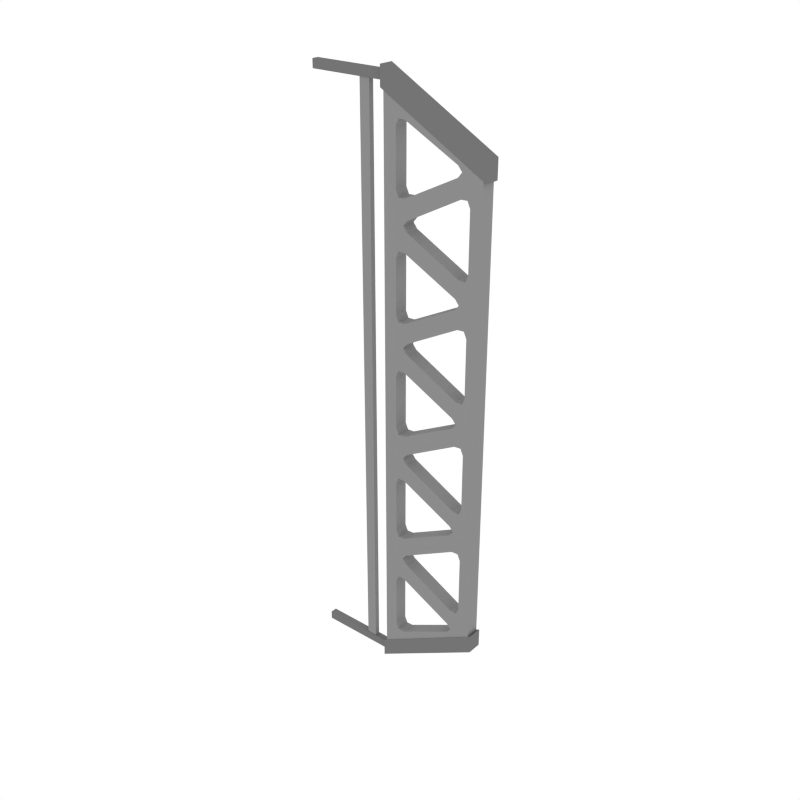 # Source: Support_Long.blend  (saved by Blender 2.79.0; exported with 4.5.12 LTS)
import bpy
from mathutils import Matrix  # noqa: F401  (used for matrix-valued properties, if any)

bpy.ops.wm.read_factory_settings(use_empty=True)
scene = bpy.context.scene
scene.name = 'Scene'

# ---- collections
col_collection_1 = bpy.data.collections.new('Collection 1'); scene.collection.children.link(col_collection_1)

# ---- materials (node trees are filled in below, after node groups)
mat_lightgrey = bpy.data.materials.new('LightGrey')
mat_lightgrey.alpha_threshold = 0.0
mat_lightgrey.diffuse_color = (0.2598, 0.2598, 0.2598, 1.0)
mat_lightgrey.roughness = 0.5
mat_grey = bpy.data.materials.new('Grey')
mat_grey.alpha_threshold = 0.0
mat_grey.diffuse_color = (0.1734, 0.1734, 0.1734, 1.0)
mat_grey.roughness = 0.5

# ---- material node trees

# ---- world
world_world = bpy.data.worlds.new('World'); scene.world = world_world
world_world.color = (1.0, 1.0, 1.0)
world_world.use_sun_shadow = False
world_world.sun_shadow_jitter_overblur = 0.0
world_world.cycles.sampling_method = 'NONE'
world_world.cycles.sample_map_resolution = 256

# ---- meshes
me_plane_006 = bpy.data.meshes.new('Plane.006')
me_plane_006.from_pydata([(0.4856, -0.04137, -1.0), (0.4856, -0.04137, -1.67), (1.091, -0.04137, -1.335), (0.4856, 0.04137, -1.0), (1.091, -0.04137, -0.6642), (0.4856, 0.04137, -1.67), (1.091, 0.04137, -0.6642), (1.091, 0.04137, -1.335), (1.019, 0.04137, -0.832), (0.9617, 0.04137, -0.7973), (1.002, 0.04137, -0.7949), (0.6201, -0.04137, -1.528), (0.5623, -0.04137, -1.493), (0.5792, -0.04137, -1.53), (0.5623, -0.04137, -1.177), (0.6201, -0.04137, -1.142), (0.5256, -0.04137, -1.059), (0.5792, -0.04137, -1.14), (0.9425, -0.04137, -1.306), (0.9425, -0.04137, -1.364), (0.9665, -0.04137, -1.335), (1.019, -0.04137, -1.167), (0.9617, -0.04137, -1.202), (1.056, -0.04137, -1.285), (1.002, -0.04137, -1.204), (0.6339, -0.04137, -1.03), (0.6338, -0.04137, -0.9699), (0.6101, -0.04137, -1.0), (0.9617, -0.04137, -0.7973), (1.019, -0.04137, -0.832), (1.002, -0.04137, -0.7949), (0.5623, 0.04137, -1.493), (0.6201, 0.04137, -1.528), (0.5792, 0.04137, -1.53), (0.6201, 0.04137, -1.142), (0.5623, 0.04137, -1.177), (0.5256, 0.04137, -1.059), (0.5792, 0.04137, -1.14), (0.9425, 0.04137, -1.364), (0.9425, 0.04137, -1.306), (0.9665, 0.04137, -1.335), (0.9617, 0.04137, -1.202), (1.019, 0.04137, -1.167), (1.056, 0.04137, -1.285), (1.002, 0.04137, -1.204), (0.6338, 0.04137, -0.9699), (0.6339, 0.04137, -1.03), (0.6101, 0.04137, -1.0), (0.4856, -0.04137, -0.3306), (0.4856, 0.04137, -0.3306), (1.091, -0.04137, 0.005429), (1.091, 0.04137, 0.005429), (1.019, 0.04137, -0.1623), (0.9617, 0.04137, -0.1277), (1.002, 0.04137, -0.1253), (0.6201, -0.04137, -0.8588), (0.5623, -0.04137, -0.8233), (0.5792, -0.04137, -0.8606), (0.5623, -0.04137, -0.5073), (0.6201, -0.04137, -0.4719), (0.5256, -0.04137, -0.3889), (0.5792, -0.04137, -0.4701), (0.9425, -0.04137, -0.6359), (0.9425, -0.04137, -0.6947), (0.9665, -0.04137, -0.6653), (1.019, -0.04137, -0.4977), (0.9617, -0.04137, -0.5325), (1.056, -0.04137, -0.6157), (1.002, -0.04137, -0.5348), (0.6339, -0.04137, -0.3607), (0.6338, -0.04137, -0.3003), (0.6101, -0.04137, -0.3305), (0.9617, -0.04137, -0.1277), (1.019, -0.04137, -0.1623), (1.002, -0.04137, -0.1253), (0.5623, 0.04137, -0.8233), (0.6201, 0.04137, -0.8588), (0.5792, 0.04137, -0.8606), (0.6201, 0.04137, -0.4719), (0.5623, 0.04137, -0.5073), (0.5256, 0.04137, -0.3889), (0.5792, 0.04137, -0.4701), (0.9425, 0.04137, -0.6947), (0.9425, 0.04137, -0.6359), (0.9665, 0.04137, -0.6653), (0.9617, 0.04137, -0.5325), (1.019, 0.04137, -0.4977), (1.056, 0.04137, -0.6157), (1.002, 0.04137, -0.5348), (0.6338, 0.04137, -0.3003), (0.6339, 0.04137, -0.3607), (0.6101, 0.04137, -0.3305), (0.4856, -0.04137, 0.3391), (0.4856, 0.04137, 0.3391), (1.091, -0.04137, 0.6751), (1.091, 0.04137, 0.6751), (1.019, 0.04137, 0.5073), (0.9617, 0.04137, 0.542), (1.002, 0.04137, 0.5443), (0.6201, -0.04137, -0.1891), (0.5623, -0.04137, -0.1537), (0.5792, -0.04137, -0.1909), (0.5623, -0.04137, 0.1623), (0.6201, -0.04137, 0.1978), (0.5256, -0.04137, 0.2807), (0.5792, -0.04137, 0.1996), (0.9425, -0.04137, 0.03375), (0.9425, -0.04137, -0.02509), (0.9665, -0.04137, 0.004328), (1.019, -0.04137, 0.1719), (0.9617, -0.04137, 0.1372), (1.056, -0.04137, 0.05391), (1.002, -0.04137, 0.1349), (0.6339, -0.04137, 0.309), (0.6338, -0.04137, 0.3693), (0.6101, -0.04137, 0.3391), (0.9617, -0.04137, 0.542), (1.019, -0.04137, 0.5073), (1.002, -0.04137, 0.5443), (0.5623, 0.04137, -0.1537), (0.6201, 0.04137, -0.1891), (0.5792, 0.04137, -0.1909), (0.6201, 0.04137, 0.1978), (0.5623, 0.04137, 0.1623), (0.5256, 0.04137, 0.2807), (0.5792, 0.04137, 0.1996), (0.9425, 0.04137, -0.02509), (0.9425, 0.04137, 0.03375), (0.9665, 0.04137, 0.004328), (0.9617, 0.04137, 0.1372), (1.019, 0.04137, 0.1719), (1.056, 0.04137, 0.05391), (1.002, 0.04137, 0.1349), (0.6338, 0.04137, 0.3693), (0.6339, 0.04137, 0.309), (0.6101, 0.04137, 0.3391), (0.4856, -0.04137, 1.009), (0.4856, 0.04137, 1.009), (1.091, -0.04137, 1.345), (1.091, 0.04137, 1.345), (1.019, 0.04137, 1.177), (0.9617, 0.04137, 1.212), (1.002, 0.04137, 1.214), (0.6201, -0.04137, 0.4805), (0.5623, -0.04137, 0.516), (0.5792, -0.04137, 0.4787), (0.5623, -0.04137, 0.832), (0.6201, -0.04137, 0.8674), (0.5256, -0.04137, 0.9504), (0.5792, -0.04137, 0.8692), (0.9425, -0.04137, 0.7034), (0.9425, -0.04137, 0.6445), (0.9665, -0.04137, 0.674), (1.019, -0.04137, 0.8416), (0.9617, -0.04137, 0.8068), (1.056, -0.04137, 0.7236), (1.002, -0.04137, 0.8045), (0.6339, -0.04137, 0.9786), (0.6338, -0.04137, 1.039), (0.6101, -0.04137, 1.009), (0.9617, -0.04137, 1.212), (1.019, -0.04137, 1.177), (1.002, -0.04137, 1.214), (0.5623, 0.04137, 0.516), (0.6201, 0.04137, 0.4805), (0.5792, 0.04137, 0.4787), (0.6201, 0.04137, 0.8674), (0.5623, 0.04137, 0.832), (0.5256, 0.04137, 0.9504), (0.5792, 0.04137, 0.8692), (0.9425, 0.04137, 0.6445), (0.9425, 0.04137, 0.7034), (0.9665, 0.04137, 0.674), (0.9617, 0.04137, 0.8068), (1.019, 0.04137, 0.8416), (1.056, 0.04137, 0.7236), (1.002, 0.04137, 0.8045), (0.6338, 0.04137, 1.039), (0.6339, 0.04137, 0.9786), (0.6101, 0.04137, 1.009), (0.4856, -0.04137, 1.678), (0.4856, 0.04137, 1.678), (0.6201, -0.04137, 1.15), (0.5623, -0.04137, 1.186), (0.5792, -0.04137, 1.148), (0.5623, -0.04137, 1.502), (0.6201, -0.04137, 1.537), (0.5256, -0.04137, 1.62), (0.5792, -0.04137, 1.539), (0.9425, -0.04137, 1.373), (0.9425, -0.04137, 1.314), (0.9665, -0.04137, 1.344), (-5.364e-07, -0.01994, 1.7), (-5.364e-07, -0.01994, 1.75), (-5.364e-07, 0.01994, 1.7), (-5.364e-07, 0.01994, 1.75), (-5.364e-07, -0.01994, -1.7), (-5.364e-07, -0.01994, -1.75), (-5.364e-07, 0.01994, -1.7), (-5.364e-07, 0.01994, -1.75), (0.4914, 0.01994, -1.7), (0.5623, 0.04137, 1.186), (0.6201, 0.04137, 1.15), (0.5792, 0.04137, 1.148), (0.6201, 0.04137, 1.537), (0.5623, 0.04137, 1.502), (0.5256, 0.04137, 1.62), (0.5792, 0.04137, 1.539), (0.9425, 0.04137, 1.314), (0.9425, 0.04137, 1.373), (0.9665, 0.04137, 1.344), (0.4914, -0.01994, -1.7), (0.4914, 0.01994, -1.75), (0.4914, -0.01994, -1.75), (0.4914, 0.01994, 1.7), (0.4914, -0.01994, 1.7), (0.4914, 0.01994, 1.75), (0.4914, -0.01994, 1.75), (0.4669, -0.04392, 1.78), (0.4669, 0.04392, 1.78), (1.11, -0.04392, 1.424), (1.11, 0.04392, 1.424), (0.4669, -0.04392, 1.67), (0.4669, 0.04392, 1.67), (1.11, -0.04392, 1.313), (1.11, 0.04392, 1.313), (0.4669, -0.04392, -1.78), (0.4669, 0.04392, -1.78), (1.11, -0.04392, -1.424), (1.11, 0.04392, -1.424), (0.4669, -0.04392, -1.67), (0.4669, 0.04392, -1.67), (1.11, -0.04392, -1.313), (1.11, 0.04392, -1.313), (0.3723, -0.01523, -1.032), (0.3723, -0.01523, -1.722), (0.3723, 0.01523, -1.032), (0.3723, 0.01523, -1.722), (0.3723, -0.01523, -0.3411), (0.3723, 0.01523, -0.3411), (0.3723, -0.01523, 0.3496), (0.3723, 0.01523, 0.3496), (0.3723, -0.01523, 1.04), (0.3723, 0.01523, 1.04), (0.3723, -0.01523, 1.731), (0.3723, 0.01523, 1.731), (0.3107, 0.01523, -1.722), (0.3107, 0.01523, -1.032), (0.3107, -0.01523, -1.722), (0.3107, -0.01523, -1.032), (0.3107, 0.01523, -0.3411), (0.3107, -0.01523, -0.3411), (0.3107, 0.01523, 0.3496), (0.3107, -0.01523, 0.3496), (0.3107, 0.01523, 1.04), (0.3107, -0.01523, 1.04), (0.3107, 0.01523, 1.731), (0.3107, -0.01523, 1.731)], [], [(0, 26, 28, 4), (18, 15, 34, 39), (21, 29, 8, 42), (5, 3, 36, 35, 31), (28, 26, 45, 9), (25, 22, 41, 46), (3, 7, 39, 34, 36), (2, 4, 29, 21, 23), (11, 19, 38, 32), (7, 3, 46, 41, 43), (7, 5, 32, 38), (2, 19, 11, 1), (2, 23, 22, 25, 0), (4, 2, 7, 6), (0, 16, 15, 18, 2), (1, 12, 14, 16, 0), (14, 12, 31, 35), (7, 43, 42, 8, 6), (1, 0, 3, 5), (8, 10, 6), (10, 9, 6), (11, 13, 1), (13, 12, 1), (14, 17, 16), (17, 15, 16), (18, 20, 2), (20, 19, 2), (21, 24, 23), (24, 22, 23), (25, 27, 0), (27, 26, 0), (28, 30, 4), (30, 29, 4), (31, 33, 5), (33, 32, 5), (34, 37, 36), (37, 35, 36), (38, 40, 7), (40, 39, 7), (41, 44, 43), (44, 42, 43), (45, 47, 3), (47, 46, 3), (11, 32, 33, 13), (13, 33, 31, 12), (34, 15, 17, 37), (37, 17, 14, 35), (21, 42, 44, 24), (24, 44, 41, 22), (45, 26, 27, 47), (47, 27, 25, 46), (38, 19, 20, 40), (40, 20, 18, 39), (28, 9, 10, 30), (30, 10, 8, 29), (3, 6, 9, 45), (48, 70, 72, 50), (62, 59, 78, 83), (65, 73, 52, 86), (3, 49, 80, 79, 75), (72, 70, 89, 53), (69, 66, 85, 90), (49, 6, 83, 78, 80), (4, 50, 73, 65, 67), (55, 63, 82, 76), (6, 49, 90, 85, 87), (6, 3, 76, 82), (4, 63, 55, 0), (4, 67, 66, 69, 48), (50, 4, 6, 51), (48, 60, 59, 62, 4), (0, 56, 58, 60, 48), (58, 56, 75, 79), (6, 87, 86, 52, 51), (0, 48, 49, 3), (52, 54, 51), (54, 53, 51), (55, 57, 0), (57, 56, 0), (58, 61, 60), (61, 59, 60), (62, 64, 4), (64, 63, 4), (65, 68, 67), (68, 66, 67), (69, 71, 48), (71, 70, 48), (72, 74, 50), (74, 73, 50), (75, 77, 3), (77, 76, 3), (78, 81, 80), (81, 79, 80), (82, 84, 6), (84, 83, 6), (85, 88, 87), (88, 86, 87), (89, 91, 49), (91, 90, 49), (55, 76, 77, 57), (57, 77, 75, 56), (78, 59, 61, 81), (81, 61, 58, 79), (65, 86, 88, 68), (68, 88, 85, 66), (89, 70, 71, 91), (91, 71, 69, 90), (82, 63, 64, 84), (84, 64, 62, 83), (72, 53, 54, 74), (74, 54, 52, 73), (49, 51, 53, 89), (92, 114, 116, 94), (106, 103, 122, 127), (109, 117, 96, 130), (49, 93, 124, 123, 119), (116, 114, 133, 97), (113, 110, 129, 134), (93, 51, 127, 122, 124), (50, 94, 117, 109, 111), (99, 107, 126, 120), (51, 93, 134, 129, 131), (51, 49, 120, 126), (50, 107, 99, 48), (50, 111, 110, 113, 92), (94, 50, 51, 95), (92, 104, 103, 106, 50), (48, 100, 102, 104, 92), (102, 100, 119, 123), (51, 131, 130, 96, 95), (48, 92, 93, 49), (96, 98, 95), (98, 97, 95), (99, 101, 48), (101, 100, 48), (102, 105, 104), (105, 103, 104), (106, 108, 50), (108, 107, 50), (109, 112, 111), (112, 110, 111), (113, 115, 92), (115, 114, 92), (116, 118, 94), (118, 117, 94), (119, 121, 49), (121, 120, 49), (122, 125, 124), (125, 123, 124), (126, 128, 51), (128, 127, 51), (129, 132, 131), (132, 130, 131), (133, 135, 93), (135, 134, 93), (99, 120, 121, 101), (101, 121, 119, 100), (122, 103, 105, 125), (125, 105, 102, 123), (109, 130, 132, 112), (112, 132, 129, 110), (133, 114, 115, 135), (135, 115, 113, 134), (126, 107, 108, 128), (128, 108, 106, 127), (116, 97, 98, 118), (118, 98, 96, 117), (93, 95, 97, 133), (136, 158, 160, 138), (150, 147, 166, 171), (153, 161, 140, 174), (93, 137, 168, 167, 163), (160, 158, 177, 141), (157, 154, 173, 178), (137, 95, 171, 166, 168), (94, 138, 161, 153, 155), (143, 151, 170, 164), (95, 137, 178, 173, 175), (95, 93, 164, 170), (94, 151, 143, 92), (94, 155, 154, 157, 136), (138, 94, 95, 139), (136, 148, 147, 150, 94), (92, 144, 146, 148, 136), (146, 144, 163, 167), (95, 175, 174, 140, 139), (92, 136, 137, 93), (140, 142, 139), (142, 141, 139), (143, 145, 92), (145, 144, 92), (146, 149, 148), (149, 147, 148), (150, 152, 94), (152, 151, 94), (153, 156, 155), (156, 154, 155), (157, 159, 136), (159, 158, 136), (160, 162, 138), (162, 161, 138), (163, 165, 93), (165, 164, 93), (166, 169, 168), (169, 167, 168), (170, 172, 95), (172, 171, 95), (173, 176, 175), (176, 174, 175), (177, 179, 137), (179, 178, 137), (143, 164, 165, 145), (145, 165, 163, 144), (166, 147, 149, 169), (169, 149, 146, 167), (153, 174, 176, 156), (156, 176, 173, 154), (177, 158, 159, 179), (179, 159, 157, 178), (170, 151, 152, 172), (172, 152, 150, 171), (160, 141, 142, 162), (162, 142, 140, 161), (137, 139, 141, 177), (189, 186, 204, 209), (137, 181, 206, 205, 201), (181, 139, 209, 204, 206), (182, 190, 208, 202), (139, 137, 202, 208), (138, 190, 182, 136), (180, 187, 186, 189, 138), (136, 183, 185, 187, 180), (185, 183, 201, 205), (136, 180, 181, 137), (182, 184, 136), (184, 183, 136), (185, 188, 187), (188, 186, 187), (189, 191, 138), (191, 190, 138), (213, 211, 196, 197), (201, 203, 137), (203, 202, 137), (204, 207, 206), (207, 205, 206), (208, 210, 139), (210, 209, 139), (216, 214, 194, 195), (214, 215, 192, 194), (212, 213, 197, 199), (200, 212, 199, 198), (182, 202, 203, 184), (184, 203, 201, 183), (204, 186, 188, 207), (207, 188, 185, 205), (211, 200, 198, 196), (215, 217, 193, 192), (217, 216, 195, 193), (193, 195, 194, 192), (208, 190, 191, 210), (210, 191, 189, 209), (197, 196, 198, 199), (213, 212, 200, 211), (217, 215, 214, 216), (220, 224, 225, 221), (220, 218, 222, 224), (218, 219, 223, 222), (221, 225, 223, 219), (220, 221, 219, 218), (224, 222, 223, 225), (228, 229, 233, 232), (228, 232, 230, 226), (226, 230, 231, 227), (229, 227, 231, 233), (228, 226, 227, 229), (232, 233, 231, 230), (235, 237, 236, 234), (234, 236, 239, 238), (238, 239, 241, 240), (240, 241, 243, 242), (242, 243, 245, 244), (248, 249, 247, 246), (249, 251, 250, 247), (251, 253, 252, 250), (253, 255, 254, 252), (255, 257, 256, 254), (237, 235, 248, 246), (243, 241, 252, 254), (236, 237, 246, 247), (241, 239, 250, 252), (242, 244, 257, 255), (239, 236, 247, 250), (240, 242, 255, 253), (235, 234, 249, 248), (238, 240, 253, 251), (244, 245, 256, 257), (234, 238, 251, 249), (245, 243, 254, 256)])
me_plane_006.polygons.foreach_set('material_index', [0, 0, 0, 0, 0, 0, 0, 0, 0, 0, 0, 0, 0, 0, 0, 0, 0, 0, 0, 0, 0, 0, 0, 0, 0, 0, 0, 0, 0, 0, 0, 0, 0, 0, 0, 0, 0, 0, 0, 0, 0, 0, 0, 0, 0, 0, 0, 0, 0, 0, 0, 0, 0, 0, 0, 0, 0, 0, 0, 0, 0, 0, 0, 0, 0, 0, 0, 0, 0, 0, 0, 0, 0, 0, 0, 0, 0, 0, 0, 0, 0, 0, 0, 0, 0, 0, 0, 0, 0, 0, 0, 0, 0, 0, 0, 0, 0, 0, 0, 0, 0, 0, 0, 0, 0, 0, 0, 0, 0, 0, 0, 0, 0, 0, 0, 0, 0, 0, 0, 0, 0, 0, 0, 0, 0, 0, 0, 0, 0, 0, 0, 0, 0, 0, 0, 0, 0, 0, 0, 0, 0, 0, 0, 0, 0, 0, 0, 0, 0, 0, 0, 0, 0, 0, 0, 0, 0, 0, 0, 0, 0, 0, 0, 0, 0, 0, 0, 0, 0, 0, 0, 0, 0, 0, 0, 0, 0, 0, 0, 0, 0, 0, 0, 0, 0, 0, 0, 0, 0, 0, 0, 0, 0, 0, 0, 0, 0, 0, 0, 0, 0, 0, 0, 0, 0, 0, 0, 0, 0, 0, 0, 0, 0, 0, 0, 0, 0, 0, 0, 0, 0, 0, 0, 0, 0, 0, 0, 0, 0, 0, 0, 0, 0, 0, 0, 0, 0, 0, 0, 0, 1, 0, 0, 0, 0, 0, 0, 1, 1, 1, 1, 0, 0, 0, 0, 1, 1, 1, 1, 0, 0, 1, 1, 1, 1, 1, 1, 1, 1, 1, 1, 1, 1, 1, 1, 1, 0, 0, 0, 0, 0, 0, 0, 0, 0, 0, 0, 0, 0, 0, 0, 0, 0, 0, 0, 0, 0, 0])
me_plane_006.materials.append(mat_lightgrey)
me_plane_006.materials.append(mat_grey)
me_plane_006.use_remesh_preserve_volume = False
me_plane_006.use_remesh_preserve_attributes = False
me_plane_006.use_mirror_vertex_groups = False
me_plane_006.update()

# ---- objects
ob_support_long = bpy.data.objects.new('Support_Long', me_plane_006)

# ---- transforms, parenting, visibility, modifiers, constraints
ob_support_long.location = (0.0, 0.0, 0.0)
ob_support_long.lineart.crease_threshold = 0.0

# ---- collection membership
col_collection_1.objects.link(ob_support_long)

# ---- scene / render settings (as saved in the file)
scene.frame_start = 1; scene.frame_end = 250; scene.frame_set(0)
scene.render.engine = 'CYCLES'
scene.render.resolution_x = 1000
scene.render.resolution_y = 1000
scene.render.dither_intensity = 0.0
scene.cycles.samples = 200
scene.cycles.sampling_pattern = 'TABULATED_SOBOL'
scene.cycles.light_sampling_threshold = 0.0
scene.cycles.use_adaptive_sampling = False
scene.cycles.use_light_tree = False
scene.cycles.caustics_reflective = False
scene.cycles.caustics_refractive = False
scene.cycles.blur_glossy = 0.0
scene.cycles.max_bounces = 2
scene.cycles.pixel_filter_type = 'GAUSSIAN'
scene.cycles.sample_clamp_indirect = 0.0
scene.view_settings.view_transform = 'Standard'
bpy.context.view_layer.update()

# ---- added for rendering (the .blend has no active camera): camera
cam_auto = bpy.data.cameras.new('AutoCamera')
cam_auto.lens = 50.0
cam_auto.sensor_width = 36.0
cam_auto.clip_end = 1000.0
ob_auto_camera = bpy.data.objects.new('AutoCamera', cam_auto)
scene.collection.objects.link(ob_auto_camera)
ob_auto_camera.location = (4.00689, -4.14237, 2.76158)
ob_auto_camera.rotation_euler = (1.09748, -7.21219e-08, 0.694738)
scene.camera = ob_auto_camera
bpy.context.view_layer.update()

